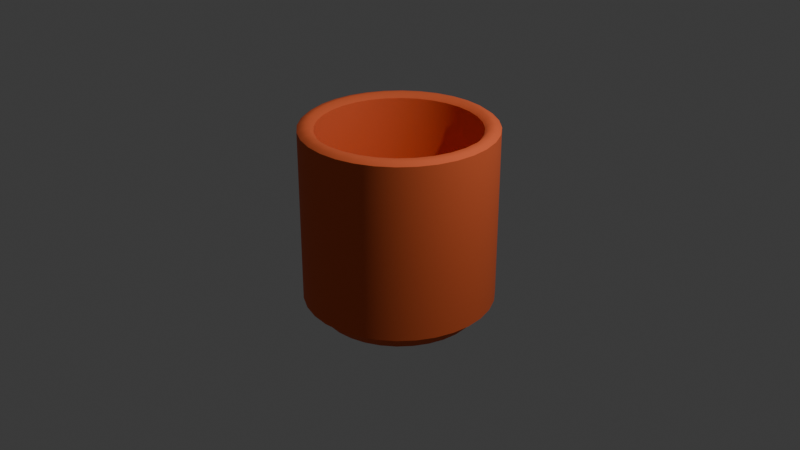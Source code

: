 # Source: testBowl.blend  (saved by Blender 5.1.29; exported with 4.5.12 LTS)
import bpy
from mathutils import Matrix  # noqa: F401  (used for matrix-valued properties, if any)

bpy.ops.wm.read_factory_settings(use_empty=True)
scene = bpy.context.scene
scene.name = 'Scene'

# ---- collections
col_collection = bpy.data.collections.new('Collection'); scene.collection.children.link(col_collection)

# ---- materials (node trees are filled in below, after node groups)
mat_material_001 = bpy.data.materials.new('Material.001')

# ---- material node trees
mat_material_001.use_nodes = True; mat_material_001.node_tree.nodes.clear()
_N = mat_material_001.node_tree.nodes; _L = mat_material_001.node_tree.links
n0 = _N.new('ShaderNodeBsdfPrincipled'); n0.name = 'Principled BSDF'; n0.location = (-200, 100)
n0.inputs[0].default_value = (0.8, 0.132, 0.0383, 1.0)
n0.inputs[2].default_value = 0.8709
n1 = _N.new('ShaderNodeOutputMaterial'); n1.name = 'Material Output'; n1.location = (200, 100)
_L.new(n0.outputs[0], n1.inputs[0])
n1.is_active_output = True

# ---- world
world_world = bpy.data.worlds.new('World'); scene.world = world_world
world_world.use_nodes = True; world_world.node_tree.nodes.clear()
_N = world_world.node_tree.nodes; _L = world_world.node_tree.links
n0 = _N.new('ShaderNodeOutputWorld'); n0.name = 'World Output'; n0.location = (200, 100)
n1 = _N.new('ShaderNodeBackground'); n1.name = 'Background'; n1.location = (-200, 100)
n1.inputs[0].default_value = (0.05088, 0.05088, 0.05088, 1.0)
_L.new(n1.outputs[0], n0.inputs[0])
n0.is_active_output = True
world_world.color = (0.05088, 0.05088, 0.05088)
world_world.sun_shadow_jitter_overblur = 0.0

# ---- cameras
cam_camera = bpy.data.cameras.new('Camera')
cam_camera.clip_end = 100.0
cam_camera.ortho_scale = 7.314

# ---- lights
light_light = bpy.data.lights.new('Light', 'POINT')
light_light.energy = 1000.0
light_light.shadow_soft_size = 0.1

# ---- meshes
me_cylinder = bpy.data.meshes.new('Cylinder')
me_cylinder.from_pydata([(0.0, 1.0, 1.0), (0.1951, 0.9808, 1.0), (0.3827, 0.9239, 1.0), (0.5556, 0.8315, 1.0), (0.7071, 0.7071, 1.0), (0.8315, 0.5556, 1.0), (0.9239, 0.3827, 1.0), (0.9808, 0.1951, 1.0), (1.0, 0.0, 1.0), (0.9808, -0.1951, 1.0), (0.9239, -0.3827, 1.0), (0.8315, -0.5556, 1.0), (0.7071, -0.7071, 1.0), (0.5556, -0.8315, 1.0), (0.3827, -0.9239, 1.0), (0.1951, -0.9808, 1.0), (0.0, -1.0, 1.0), (-0.1951, -0.9808, 1.0), (-0.3827, -0.9239, 1.0), (-0.5556, -0.8315, 1.0), (-0.7071, -0.7071, 1.0), (-0.8315, -0.5556, 1.0), (-0.9239, -0.3827, 1.0), (-0.9808, -0.1951, 1.0), (-1.0, 0.0, 1.0), (-0.9808, 0.1951, 1.0), (-0.9239, 0.3827, 1.0), (-0.8315, 0.5556, 1.0), (-0.7071, 0.7071, 1.0), (-0.5556, 0.8315, 1.0), (-0.3827, 0.9239, 1.0), (-0.1951, 0.9808, 1.0), (8.136e-09, 0.8357, 0.9889), (0.163, 0.8197, 0.9889), (0.3198, 0.7721, 0.9889), (0.4643, 0.6949, 0.9889), (0.5909, 0.5909, 0.9889), (0.6949, 0.4643, 0.9889), (0.7721, 0.3198, 0.9889), (0.8197, 0.163, 0.9889), (0.8357, 7.365e-09, 0.9889), (0.8197, -0.163, 0.9889), (0.7721, -0.3198, 0.9889), (0.6949, -0.4643, 0.9889), (0.5909, -0.5909, 0.9889), (0.4643, -0.6949, 0.9889), (0.3198, -0.7721, 0.9889), (0.163, -0.8197, 0.9889), (8.136e-09, -0.8357, 0.9889), (-0.163, -0.8197, 0.9889), (-0.3198, -0.7721, 0.9889), (-0.4643, -0.6949, 0.9889), (-0.5909, -0.5909, 0.9889), (-0.6949, -0.4643, 0.9889), (-0.7721, -0.3198, 0.9889), (-0.8197, -0.163, 0.9889), (-0.8357, 7.365e-09, 0.9889), (-0.8197, 0.163, 0.9889), (-0.7721, 0.3198, 0.9889), (-0.6949, 0.4643, 0.9889), (-0.5909, 0.5909, 0.9889), (-0.4643, 0.6949, 0.9889), (-0.3198, 0.7721, 0.9889), (-0.163, 0.8197, 0.9889), (4.889e-09, 2.421e-08, -1.0), (2.049e-08, 5.588e-09, -0.751), (8.461e-10, 0.827, -1.0), (0.0, 1.0, -0.8278), (0.1951, 0.9808, -0.8278), (0.1613, 0.8111, -1.0), (0.3827, 0.9239, -0.8278), (0.3165, 0.764, -1.0), (0.5556, 0.8315, -0.8278), (0.4594, 0.6876, -1.0), (0.7071, 0.7071, -0.8278), (0.5848, 0.5848, -1.0), (0.8315, 0.5556, -0.8278), (0.6876, 0.4594, -1.0), (0.9239, 0.3827, -0.8278), (0.764, 0.3165, -1.0), (0.9808, 0.1951, -0.8278), (0.8111, 0.1613, -1.0), (1.0, 0.0, -0.8278), (0.827, 4.19e-09, -1.0), (0.9808, -0.1951, -0.8278), (0.8111, -0.1613, -1.0), (0.9239, -0.3827, -0.8278), (0.764, -0.3165, -1.0), (0.8315, -0.5556, -0.8278), (0.6876, -0.4594, -1.0), (0.7071, -0.7071, -0.8278), (0.5848, -0.5848, -1.0), (0.5556, -0.8315, -0.8278), (0.4594, -0.6876, -1.0), (0.3827, -0.9239, -0.8278), (0.3165, -0.764, -1.0), (0.1951, -0.9808, -0.8278), (0.1613, -0.8111, -1.0), (0.0, -1.0, -0.8278), (8.461e-10, -0.827, -1.0), (-0.1951, -0.9808, -0.8278), (-0.1613, -0.8111, -1.0), (-0.3827, -0.9239, -0.8278), (-0.3165, -0.764, -1.0), (-0.5556, -0.8315, -0.8278), (-0.4594, -0.6876, -1.0), (-0.7071, -0.7071, -0.8278), (-0.5848, -0.5848, -1.0), (-0.8315, -0.5556, -0.8278), (-0.6876, -0.4594, -1.0), (-0.9239, -0.3827, -0.8278), (-0.764, -0.3165, -1.0), (-0.9808, -0.1951, -0.8278), (-0.8111, -0.1613, -1.0), (-1.0, 0.0, -0.8278), (-0.827, 4.19e-09, -1.0), (-0.9808, 0.1951, -0.8278), (-0.8111, 0.1613, -1.0), (-0.9239, 0.3827, -0.8278), (-0.764, 0.3165, -1.0), (-0.8315, 0.5556, -0.8278), (-0.6876, 0.4594, -1.0), (-0.7071, 0.7071, -0.8278), (-0.5848, 0.5848, -1.0), (-0.5556, 0.8315, -0.8278), (-0.4594, 0.6876, -1.0), (-0.3827, 0.9239, -0.8278), (-0.3165, 0.764, -1.0), (-0.1951, 0.9808, -0.8278), (-0.1613, 0.8111, -1.0), (8.136e-09, 0.8357, -0.265), (1.011e-08, 0.7019, -0.3982), (0.1369, 0.6884, -0.3982), (0.163, 0.8197, -0.265), (0.2686, 0.6485, -0.3982), (0.3198, 0.7721, -0.265), (0.39, 0.5836, -0.3982), (0.4643, 0.6949, -0.265), (0.4963, 0.4963, -0.3982), (0.5909, 0.5909, -0.265), (0.5836, 0.39, -0.3982), (0.6949, 0.4643, -0.265), (0.6485, 0.2686, -0.3982), (0.7721, 0.3198, -0.265), (0.6884, 0.1369, -0.3982), (0.8197, 0.163, -0.265), (0.7019, 7.081e-09, -0.3982), (0.8357, 7.365e-09, -0.265), (0.6884, -0.1369, -0.3982), (0.8197, -0.163, -0.265), (0.6485, -0.2686, -0.3982), (0.7721, -0.3198, -0.265), (0.5836, -0.39, -0.3982), (0.6949, -0.4643, -0.265), (0.4963, -0.4963, -0.3982), (0.5909, -0.5909, -0.265), (0.39, -0.5836, -0.3982), (0.4643, -0.6949, -0.265), (0.2686, -0.6485, -0.3982), (0.3198, -0.7721, -0.265), (0.1369, -0.6884, -0.3982), (0.163, -0.8197, -0.265), (1.011e-08, -0.7019, -0.3982), (8.136e-09, -0.8357, -0.265), (-0.1369, -0.6884, -0.3982), (-0.163, -0.8197, -0.265), (-0.2686, -0.6485, -0.3982), (-0.3198, -0.7721, -0.265), (-0.39, -0.5836, -0.3982), (-0.4643, -0.6949, -0.265), (-0.4963, -0.4963, -0.3982), (-0.5909, -0.5909, -0.265), (-0.5836, -0.39, -0.3982), (-0.6949, -0.4643, -0.265), (-0.6485, -0.2686, -0.3982), (-0.7721, -0.3198, -0.265), (-0.6884, -0.1369, -0.3982), (-0.8197, -0.163, -0.265), (-0.7019, 7.081e-09, -0.3982), (-0.8357, 7.365e-09, -0.265), (-0.6884, 0.1369, -0.3982), (-0.8197, 0.163, -0.265), (-0.6485, 0.2686, -0.3982), (-0.7721, 0.3198, -0.265), (-0.5836, 0.39, -0.3982), (-0.6949, 0.4643, -0.265), (-0.4963, 0.4963, -0.3982), (-0.5909, 0.5909, -0.265), (-0.39, 0.5836, -0.3982), (-0.4643, 0.6949, -0.265), (-0.2686, 0.6485, -0.3982), (-0.3198, 0.7721, -0.265), (-0.1369, 0.6884, -0.3982), (-0.163, 0.8197, -0.265), (0.9443, -0.1878, 1.028), (0.8734, -0.1737, 1.041), (0.8227, -0.3408, 1.041), (0.8895, -0.3684, 1.028), (-0.3684, -0.8895, 1.028), (-0.3408, -0.8227, 1.041), (-0.4947, -0.7404, 1.041), (-0.5349, -0.8005, 1.028), (-0.8005, 0.5349, 1.028), (-0.7404, 0.4947, 1.041), (-0.6297, 0.6297, 1.041), (-0.6808, 0.6808, 1.028), (0.8005, 0.5349, 1.028), (0.7404, 0.4947, 1.041), (0.8227, 0.3408, 1.041), (0.8895, 0.3684, 1.028), (0.3684, -0.8895, 1.028), (0.3408, -0.8227, 1.041), (0.1737, -0.8734, 1.041), (0.1878, -0.9443, 1.028), (-0.9443, -0.1878, 1.028), (-0.8734, -0.1737, 1.041), (-0.8905, 4.91e-09, 1.041), (-0.9628, 1.669e-09, 1.028), (0.1878, 0.9443, 1.028), (0.1737, 0.8734, 1.041), (0.3408, 0.8227, 1.041), (0.3684, 0.8895, 1.028), (0.7404, -0.4947, 1.041), (0.8005, -0.5349, 1.028), (-0.6297, -0.6297, 1.041), (-0.6808, -0.6808, 1.028), (-0.4947, 0.7404, 1.041), (-0.5349, 0.8005, 1.028), (0.8734, 0.1737, 1.041), (0.9443, 0.1878, 1.028), (5.424e-09, -0.8905, 1.041), (1.843e-09, -0.9628, 1.028), (-0.8734, 0.1737, 1.041), (-0.9443, 0.1878, 1.028), (0.4947, 0.7404, 1.041), (0.5349, 0.8005, 1.028), (0.6297, -0.6297, 1.041), (0.6808, -0.6808, 1.028), (-0.7404, -0.4947, 1.041), (-0.8005, -0.5349, 1.028), (-0.3408, 0.8227, 1.041), (-0.3684, 0.8895, 1.028), (0.8905, 4.91e-09, 1.041), (0.9628, 1.669e-09, 1.028), (-0.1737, -0.8734, 1.041), (-0.1878, -0.9443, 1.028), (-0.8227, 0.3408, 1.041), (-0.8895, 0.3684, 1.028), (0.6297, 0.6297, 1.041), (0.6808, 0.6808, 1.028), (0.4947, -0.7404, 1.041), (0.5349, -0.8005, 1.028), (-0.8227, -0.3408, 1.041), (-0.8895, -0.3684, 1.028), (-0.1737, 0.8734, 1.041), (-0.1878, 0.9443, 1.028), (1.843e-09, 0.9628, 1.028), (5.424e-09, 0.8905, 1.041), (-9.444e-10, 0.8734, -0.8638), (0.1704, 0.8566, -0.8638), (0.3342, 0.8069, -0.8638), (0.4852, 0.7262, -0.8638), (0.6176, 0.6176, -0.8638), (0.7262, 0.4852, -0.8638), (0.8069, 0.3342, -0.8638), (0.8566, 0.1704, -0.8638), (0.8734, 2.167e-09, -0.8638), (0.8566, -0.1704, -0.8638), (0.8069, -0.3342, -0.8638), (0.7262, -0.4852, -0.8638), (0.6176, -0.6176, -0.8638), (0.4852, -0.7262, -0.8638), (0.3342, -0.8069, -0.8638), (0.1704, -0.8566, -0.8638), (-9.444e-10, -0.8734, -0.8638), (-0.1704, -0.8566, -0.8638), (-0.3342, -0.8069, -0.8638), (-0.4852, -0.7262, -0.8638), (-0.6176, -0.6176, -0.8638), (-0.7262, -0.4852, -0.8638), (-0.8069, -0.3342, -0.8638), (-0.8566, -0.1704, -0.8638), (-0.8734, 2.167e-09, -0.8638), (-0.8566, 0.1704, -0.8638), (-0.8069, 0.3342, -0.8638), (-0.7262, 0.4852, -0.8638), (-0.6176, 0.6176, -0.8638), (-0.4852, 0.7262, -0.8638), (-0.3342, 0.8069, -0.8638), (-0.1704, 0.8566, -0.8638)], [], [(196, 195, 41, 42), (200, 199, 50, 51), (204, 203, 59, 60), (208, 207, 37, 38), (212, 211, 46, 47), (216, 215, 55, 56), (220, 219, 33, 34), (222, 196, 42, 43), (224, 200, 51, 52), (226, 204, 60, 61), (228, 208, 38, 39), (230, 212, 47, 48), (232, 216, 56, 57), (234, 220, 34, 35), (236, 222, 43, 44), (238, 224, 52, 53), (240, 226, 61, 62), (242, 228, 39, 40), (244, 230, 48, 49), (246, 232, 57, 58), (248, 234, 35, 36), (250, 236, 44, 45), (252, 238, 53, 54), (254, 240, 62, 63), (195, 242, 40, 41), (199, 244, 49, 50), (203, 246, 58, 59), (207, 248, 36, 37), (211, 250, 45, 46), (215, 252, 54, 55), (219, 257, 32, 33), (257, 254, 63, 32), (258, 259, 69, 66), (259, 260, 71, 69), (260, 261, 73, 71), (261, 262, 75, 73), (262, 263, 77, 75), (263, 264, 79, 77), (264, 265, 81, 79), (265, 266, 83, 81), (266, 267, 85, 83), (267, 268, 87, 85), (268, 269, 89, 87), (269, 270, 91, 89), (270, 271, 93, 91), (271, 272, 95, 93), (272, 273, 97, 95), (273, 274, 99, 97), (274, 275, 101, 99), (275, 276, 103, 101), (276, 277, 105, 103), (277, 278, 107, 105), (278, 279, 109, 107), (279, 280, 111, 109), (280, 281, 113, 111), (281, 282, 115, 113), (282, 283, 117, 115), (283, 284, 119, 117), (284, 285, 121, 119), (285, 286, 123, 121), (286, 287, 125, 123), (287, 288, 127, 125), (288, 289, 129, 127), (289, 258, 66, 129), (66, 69, 64), (67, 0, 1, 68), (128, 31, 0, 67), (129, 66, 64), (68, 1, 2, 70), (69, 71, 64), (70, 2, 3, 72), (71, 73, 64), (72, 3, 4, 74), (73, 75, 64), (74, 4, 5, 76), (75, 77, 64), (76, 5, 6, 78), (77, 79, 64), (78, 6, 7, 80), (79, 81, 64), (80, 7, 8, 82), (81, 83, 64), (82, 8, 9, 84), (83, 85, 64), (84, 9, 10, 86), (85, 87, 64), (86, 10, 11, 88), (87, 89, 64), (88, 11, 12, 90), (89, 91, 64), (90, 12, 13, 92), (91, 93, 64), (92, 13, 14, 94), (93, 95, 64), (94, 14, 15, 96), (95, 97, 64), (96, 15, 16, 98), (97, 99, 64), (98, 16, 17, 100), (99, 101, 64), (100, 17, 18, 102), (101, 103, 64), (102, 18, 19, 104), (103, 105, 64), (104, 19, 20, 106), (105, 107, 64), (106, 20, 21, 108), (107, 109, 64), (108, 21, 22, 110), (109, 111, 64), (110, 22, 23, 112), (111, 113, 64), (112, 23, 24, 114), (113, 115, 64), (114, 24, 25, 116), (115, 117, 64), (116, 25, 26, 118), (117, 119, 64), (118, 26, 27, 120), (119, 121, 64), (120, 27, 28, 122), (121, 123, 64), (122, 28, 29, 124), (123, 125, 64), (124, 29, 30, 126), (125, 127, 64), (126, 30, 31, 128), (127, 129, 64), (133, 130, 131, 132), (135, 133, 132, 134), (137, 135, 134, 136), (139, 137, 136, 138), (141, 139, 138, 140), (143, 141, 140, 142), (145, 143, 142, 144), (147, 145, 144, 146), (149, 147, 146, 148), (151, 149, 148, 150), (153, 151, 150, 152), (155, 153, 152, 154), (157, 155, 154, 156), (159, 157, 156, 158), (161, 159, 158, 160), (163, 161, 160, 162), (165, 163, 162, 164), (167, 165, 164, 166), (169, 167, 166, 168), (171, 169, 168, 170), (173, 171, 170, 172), (175, 173, 172, 174), (177, 175, 174, 176), (179, 177, 176, 178), (181, 179, 178, 180), (183, 181, 180, 182), (185, 183, 182, 184), (187, 185, 184, 186), (189, 187, 186, 188), (191, 189, 188, 190), (193, 191, 190, 192), (130, 193, 192, 131), (132, 131, 65), (33, 32, 130, 133), (131, 192, 65), (32, 63, 193, 130), (34, 33, 133, 135), (134, 132, 65), (35, 34, 135, 137), (136, 134, 65), (36, 35, 137, 139), (138, 136, 65), (37, 36, 139, 141), (140, 138, 65), (38, 37, 141, 143), (142, 140, 65), (39, 38, 143, 145), (144, 142, 65), (40, 39, 145, 147), (146, 144, 65), (41, 40, 147, 149), (148, 146, 65), (42, 41, 149, 151), (150, 148, 65), (43, 42, 151, 153), (152, 150, 65), (44, 43, 153, 155), (154, 152, 65), (45, 44, 155, 157), (156, 154, 65), (46, 45, 157, 159), (158, 156, 65), (47, 46, 159, 161), (160, 158, 65), (162, 160, 65), (48, 47, 161, 163), (49, 48, 163, 165), (164, 162, 65), (50, 49, 165, 167), (166, 164, 65), (51, 50, 167, 169), (168, 166, 65), (52, 51, 169, 171), (170, 168, 65), (53, 52, 171, 173), (172, 170, 65), (54, 53, 173, 175), (174, 172, 65), (55, 54, 175, 177), (176, 174, 65), (56, 55, 177, 179), (178, 176, 65), (57, 56, 179, 181), (180, 178, 65), (58, 57, 181, 183), (182, 180, 65), (59, 58, 183, 185), (184, 182, 65), (60, 59, 185, 187), (186, 184, 65), (61, 60, 187, 189), (188, 186, 65), (62, 61, 189, 191), (190, 188, 65), (63, 62, 191, 193), (192, 190, 65), (0, 31, 255, 256), (256, 255, 254, 257), (1, 0, 256, 218), (218, 256, 257, 219), (23, 22, 253, 214), (214, 253, 252, 215), (14, 13, 251, 210), (210, 251, 250, 211), (5, 4, 249, 206), (206, 249, 248, 207), (27, 26, 247, 202), (202, 247, 246, 203), (18, 17, 245, 198), (198, 245, 244, 199), (9, 8, 243, 194), (194, 243, 242, 195), (31, 30, 241, 255), (255, 241, 240, 254), (22, 21, 239, 253), (253, 239, 238, 252), (13, 12, 237, 251), (251, 237, 236, 250), (4, 3, 235, 249), (249, 235, 234, 248), (26, 25, 233, 247), (247, 233, 232, 246), (17, 16, 231, 245), (245, 231, 230, 244), (8, 7, 229, 243), (243, 229, 228, 242), (30, 29, 227, 241), (241, 227, 226, 240), (21, 20, 225, 239), (239, 225, 224, 238), (12, 11, 223, 237), (237, 223, 222, 236), (3, 2, 221, 235), (235, 221, 220, 234), (25, 24, 217, 233), (233, 217, 216, 232), (16, 15, 213, 231), (231, 213, 212, 230), (7, 6, 209, 229), (229, 209, 208, 228), (29, 28, 205, 227), (227, 205, 204, 226), (20, 19, 201, 225), (225, 201, 200, 224), (11, 10, 197, 223), (223, 197, 196, 222), (2, 1, 218, 221), (221, 218, 219, 220), (24, 23, 214, 217), (217, 214, 215, 216), (15, 14, 210, 213), (213, 210, 211, 212), (6, 5, 206, 209), (209, 206, 207, 208), (28, 27, 202, 205), (205, 202, 203, 204), (19, 18, 198, 201), (201, 198, 199, 200), (10, 9, 194, 197), (197, 194, 195, 196), (128, 67, 258, 289), (126, 128, 289, 288), (124, 126, 288, 287), (122, 124, 287, 286), (120, 122, 286, 285), (118, 120, 285, 284), (116, 118, 284, 283), (114, 116, 283, 282), (112, 114, 282, 281), (110, 112, 281, 280), (108, 110, 280, 279), (106, 108, 279, 278), (104, 106, 278, 277), (102, 104, 277, 276), (100, 102, 276, 275), (98, 100, 275, 274), (96, 98, 274, 273), (94, 96, 273, 272), (92, 94, 272, 271), (90, 92, 271, 270), (88, 90, 270, 269), (86, 88, 269, 268), (84, 86, 268, 267), (82, 84, 267, 266), (80, 82, 266, 265), (78, 80, 265, 264), (76, 78, 264, 263), (74, 76, 263, 262), (72, 74, 262, 261), (70, 72, 261, 260), (68, 70, 260, 259), (67, 68, 259, 258)])
me_cylinder.polygons.foreach_set('use_smooth', [True] * 320)
_k = set([(0, 1), (0, 31), (1, 2), (2, 3), (3, 4), (4, 5), (5, 6), (6, 7), (7, 8), (8, 9), (9, 10), (10, 11), (11, 12), (12, 13), (13, 14), (14, 15), (15, 16), (16, 17), (17, 18), (18, 19), (19, 20), (20, 21), (21, 22), (22, 23), (23, 24), (24, 25), (25, 26), (26, 27), (27, 28), (28, 29), (29, 30), (30, 31), (32, 33), (32, 63), (33, 34), (34, 35), (35, 36), (36, 37), (37, 38), (38, 39), (39, 40), (40, 41), (41, 42), (42, 43), (43, 44), (44, 45), (45, 46), (46, 47), (47, 48), (48, 49), (49, 50), (50, 51), (51, 52), (52, 53), (53, 54), (54, 55), (55, 56), (56, 57), (57, 58), (58, 59), (59, 60), (60, 61), (61, 62), (62, 63), (67, 68), (67, 128), (68, 70), (70, 72), (72, 74), (74, 76), (76, 78), (78, 80), (80, 82), (82, 84), (84, 86), (86, 88), (88, 90), (90, 92), (92, 94), (94, 96), (96, 98), (98, 100), (100, 102), (102, 104), (104, 106), (106, 108), (108, 110), (110, 112), (112, 114), (114, 116), (116, 118), (118, 120), (120, 122), (122, 124), (124, 126), (126, 128), (130, 133), (130, 193), (133, 135), (135, 137), (137, 139), (139, 141), (141, 143), (143, 145), (145, 147), (147, 149), (149, 151), (151, 153), (153, 155), (155, 157), (157, 159), (159, 161), (161, 163), (163, 165), (165, 167), (167, 169), (169, 171), (171, 173), (173, 175), (175, 177), (177, 179), (179, 181), (181, 183), (183, 185), (185, 187), (187, 189), (189, 191), (191, 193), (258, 259), (258, 289), (259, 260), (260, 261), (261, 262), (262, 263), (263, 264), (264, 265), (265, 266), (266, 267), (267, 268), (268, 269), (269, 270), (270, 271), (271, 272), (272, 273), (273, 274), (274, 275), (275, 276), (276, 277), (277, 278), (278, 279), (279, 280), (280, 281), (281, 282), (282, 283), (283, 284), (284, 285), (285, 286), (286, 287), (287, 288), (288, 289)])
me_cylinder.attributes.new('sharp_edge', 'BOOLEAN', 'EDGE').data.foreach_set('value', [ (min(e.vertices), max(e.vertices)) in _k for e in me_cylinder.edges])
_uv = me_cylinder.uv_layers.new(name='UVMap')
_uv.uv.foreach_set('vector', [0.6875, 1.0, 0.7188, 1.0, 0.7188, 1.0, 0.6875, 1.0, 0.4062, 1.0, 0.4375, 1.0, 0.4375, 1.0, 0.4062, 1.0, 0.125, 1.0, 0.1562, 1.0, 0.1562, 1.0, 0.125, 1.0, 0.8125, 1.0, 0.8438, 1.0, 0.8438, 1.0, 0.8125, 1.0, 0.5312, 1.0, 0.5625, 1.0, 0.5625, 1.0, 0.5312, 1.0, 0.25, 1.0, 0.2812, 1.0, 0.2812, 1.0, 0.25, 1.0, 0.9375, 1.0, 0.9687, 1.0, 0.9688, 1.0, 0.9375, 1.0, 0.6562, 1.0, 0.6875, 1.0, 0.6875, 1.0, 0.6562, 1.0, 0.375, 1.0, 0.4062, 1.0, 0.4062, 1.0, 0.375, 1.0, 0.09375, 1.0, 0.125, 1.0, 0.125, 1.0, 0.09375, 1.0, 0.7812, 1.0, 0.8125, 1.0, 0.8125, 1.0, 0.7812, 1.0, 0.5, 1.0, 0.5312, 1.0, 0.5312, 1.0, 0.5, 1.0, 0.2188, 1.0, 0.25, 1.0, 0.25, 1.0, 0.2188, 1.0, 0.9062, 1.0, 0.9375, 1.0, 0.9375, 1.0, 0.9062, 1.0, 0.625, 1.0, 0.6562, 1.0, 0.6562, 1.0, 0.625, 1.0, 0.3438, 1.0, 0.375, 1.0, 0.375, 1.0, 0.3438, 1.0, 0.0625, 1.0, 0.09375, 1.0, 0.09375, 1.0, 0.0625, 1.0, 0.75, 1.0, 0.7812, 1.0, 0.7812, 1.0, 0.75, 1.0, 0.4687, 1.0, 0.5, 1.0, 0.5, 1.0, 0.4688, 1.0, 0.1875, 1.0, 0.2188, 1.0, 0.2188, 1.0, 0.1875, 1.0, 0.875, 1.0, 0.9062, 1.0, 0.9062, 1.0, 0.875, 1.0, 0.5938, 1.0, 0.625, 1.0, 0.625, 1.0, 0.5937, 1.0, 0.3125, 1.0, 0.3438, 1.0, 0.3438, 1.0, 0.3125, 1.0, 0.03125, 1.0, 0.0625, 1.0, 0.0625, 1.0, 0.03125, 1.0, 0.7188, 1.0, 0.75, 1.0, 0.75, 1.0, 0.7188, 1.0, 0.4375, 1.0, 0.4687, 1.0, 0.4688, 1.0, 0.4375, 1.0, 0.1562, 1.0, 0.1875, 1.0, 0.1875, 1.0, 0.1562, 1.0, 0.8438, 1.0, 0.875, 1.0, 0.875, 1.0, 0.8438, 1.0, 0.5625, 1.0, 0.5938, 1.0, 0.5937, 1.0, 0.5625, 1.0, 0.2812, 1.0, 0.3125, 1.0, 0.3125, 1.0, 0.2812, 1.0, 0.9687, 1.0, 1.0, 1.0, 1.0, 1.0, 0.9688, 1.0, 0.0, 1.0, 0.03125, 1.0, 0.03125, 1.0, 0.0, 1.0, 1.0, 0.5215, 0.9701, 0.5215, 0.9715, 0.5, 1.0, 0.5, 0.9701, 0.5215, 0.9389, 0.5215, 0.9402, 0.5, 0.9715, 0.5, 0.9389, 0.5215, 0.9076, 0.5215, 0.909, 0.5, 0.9402, 0.5, 0.9076, 0.5215, 0.8764, 0.5215, 0.8777, 0.5, 0.909, 0.5, 0.8764, 0.5215, 0.8451, 0.5215, 0.8465, 0.5, 0.8777, 0.5, 0.8451, 0.5215, 0.8139, 0.5215, 0.8152, 0.5, 0.8465, 0.5, 0.8139, 0.5215, 0.7826, 0.5215, 0.784, 0.5, 0.8152, 0.5, 0.7826, 0.5215, 0.7514, 0.5215, 0.7527, 0.5, 0.784, 0.5, 0.7514, 0.5215, 0.7201, 0.5215, 0.7215, 0.5, 0.7527, 0.5, 0.7201, 0.5215, 0.6889, 0.5215, 0.6902, 0.5, 0.7215, 0.5, 0.6889, 0.5215, 0.6576, 0.5215, 0.659, 0.5, 0.6902, 0.5, 0.6576, 0.5215, 0.6264, 0.5215, 0.6277, 0.5, 0.659, 0.5, 0.6264, 0.5215, 0.5951, 0.5215, 0.5965, 0.5, 0.6277, 0.5, 0.5951, 0.5215, 0.5639, 0.5215, 0.5652, 0.5, 0.5965, 0.5, 0.5639, 0.5215, 0.5326, 0.5215, 0.534, 0.5, 0.5652, 0.5, 0.5326, 0.5215, 0.5014, 0.5215, 0.5027, 0.5, 0.534, 0.5, 0.5014, 0.5215, 0.4701, 0.5215, 0.4715, 0.5, 0.5027, 0.5, 0.4701, 0.5215, 0.4389, 0.5215, 0.4402, 0.5, 0.4715, 0.5, 0.4389, 0.5215, 0.4076, 0.5215, 0.409, 0.5, 0.4402, 0.5, 0.4076, 0.5215, 0.3764, 0.5215, 0.3777, 0.5, 0.409, 0.5, 0.3764, 0.5215, 0.3451, 0.5215, 0.3465, 0.5, 0.3777, 0.5, 0.3451, 0.5215, 0.3139, 0.5215, 0.3152, 0.5, 0.3465, 0.5, 0.3139, 0.5215, 0.2826, 0.5215, 0.284, 0.5, 0.3152, 0.5, 0.2826, 0.5215, 0.2514, 0.5215, 0.2527, 0.5, 0.284, 0.5, 0.2514, 0.5215, 0.2201, 0.5215, 0.2215, 0.5, 0.2527, 0.5, 0.2201, 0.5215, 0.1889, 0.5215, 0.1902, 0.5, 0.2215, 0.5, 0.1889, 0.5215, 0.1576, 0.5215, 0.159, 0.5, 0.1902, 0.5, 0.1576, 0.5215, 0.1264, 0.5215, 0.1277, 0.5, 0.159, 0.5, 0.1264, 0.5215, 0.0951, 0.5215, 0.09645, 0.5, 0.1277, 0.5, 0.0951, 0.5215, 0.06385, 0.5215, 0.0652, 0.5, 0.09645, 0.5, 0.06385, 0.5215, 0.0326, 0.5215, 0.03395, 0.5, 0.0652, 0.5, 0.0326, 0.5215, 0.002704, 0.5215, 0.005407, 0.5, 0.03395, 0.5, 1.0, 0.5, 0.9715, 0.5, 1.0, 0.5, 1.0, 0.5431, 1.0, 1.0, 0.9688, 1.0, 0.9688, 0.5431, 0.03125, 0.5431, 0.03125, 1.0, 0.0, 1.0, 0.0, 0.5431, 0.03395, 0.5, 0.005407, 0.5, 0.03125, 0.5, 0.9688, 0.5431, 0.9688, 1.0, 0.9375, 1.0, 0.9375, 0.5431, 0.9715, 0.5, 0.9402, 0.5, 0.9688, 0.5, 0.9375, 0.5431, 0.9375, 1.0, 0.9062, 1.0, 0.9062, 0.5431, 0.9402, 0.5, 0.909, 0.5, 0.9375, 0.5, 0.9062, 0.5431, 0.9062, 1.0, 0.875, 1.0, 0.875, 0.5431, 0.909, 0.5, 0.8777, 0.5, 0.9062, 0.5, 0.875, 0.5431, 0.875, 1.0, 0.8438, 1.0, 0.8438, 0.5431, 0.8777, 0.5, 0.8465, 0.5, 0.875, 0.5, 0.8438, 0.5431, 0.8438, 1.0, 0.8125, 1.0, 0.8125, 0.5431, 0.8465, 0.5, 0.8152, 0.5, 0.8438, 0.5, 0.8125, 0.5431, 0.8125, 1.0, 0.7812, 1.0, 0.7812, 0.5431, 0.8152, 0.5, 0.784, 0.5, 0.8125, 0.5, 0.7812, 0.5431, 0.7812, 1.0, 0.75, 1.0, 0.75, 0.5431, 0.784, 0.5, 0.7527, 0.5, 0.7812, 0.5, 0.75, 0.5431, 0.75, 1.0, 0.7188, 1.0, 0.7188, 0.5431, 0.7527, 0.5, 0.7215, 0.5, 0.75, 0.5, 0.7188, 0.5431, 0.7188, 1.0, 0.6875, 1.0, 0.6875, 0.5431, 0.7215, 0.5, 0.6902, 0.5, 0.7188, 0.5, 0.6875, 0.5431, 0.6875, 1.0, 0.6562, 1.0, 0.6562, 0.5431, 0.6902, 0.5, 0.659, 0.5, 0.6875, 0.5, 0.6562, 0.5431, 0.6562, 1.0, 0.625, 1.0, 0.625, 0.5431, 0.659, 0.5, 0.6277, 0.5, 0.6562, 0.5, 0.625, 0.5431, 0.625, 1.0, 0.5938, 1.0, 0.5938, 0.5431, 0.6277, 0.5, 0.5965, 0.5, 0.625, 0.5, 0.5938, 0.5431, 0.5938, 1.0, 0.5625, 1.0, 0.5625, 0.5431, 0.5965, 0.5, 0.5652, 0.5, 0.5938, 0.5, 0.5625, 0.5431, 0.5625, 1.0, 0.5312, 1.0, 0.5312, 0.5431, 0.5652, 0.5, 0.534, 0.5, 0.5625, 0.5, 0.5312, 0.5431, 0.5312, 1.0, 0.5, 1.0, 0.5, 0.5431, 0.534, 0.5, 0.5027, 0.5, 0.5312, 0.5, 0.5, 0.5431, 0.5, 1.0, 0.4688, 1.0, 0.4688, 0.5431, 0.5027, 0.5, 0.4715, 0.5, 0.5, 0.5, 0.4688, 0.5431, 0.4688, 1.0, 0.4375, 1.0, 0.4375, 0.5431, 0.4715, 0.5, 0.4402, 0.5, 0.4688, 0.5, 0.4375, 0.5431, 0.4375, 1.0, 0.4062, 1.0, 0.4062, 0.5431, 0.4402, 0.5, 0.409, 0.5, 0.4375, 0.5, 0.4062, 0.5431, 0.4062, 1.0, 0.375, 1.0, 0.375, 0.5431, 0.409, 0.5, 0.3777, 0.5, 0.4062, 0.5, 0.375, 0.5431, 0.375, 1.0, 0.3438, 1.0, 0.3438, 0.5431, 0.3777, 0.5, 0.3465, 0.5, 0.375, 0.5, 0.3438, 0.5431, 0.3438, 1.0, 0.3125, 1.0, 0.3125, 0.5431, 0.3465, 0.5, 0.3152, 0.5, 0.3438, 0.5, 0.3125, 0.5431, 0.3125, 1.0, 0.2812, 1.0, 0.2812, 0.5431, 0.3152, 0.5, 0.284, 0.5, 0.3125, 0.5, 0.2812, 0.5431, 0.2812, 1.0, 0.25, 1.0, 0.25, 0.5431, 0.284, 0.5, 0.2527, 0.5, 0.2812, 0.5, 0.25, 0.5431, 0.25, 1.0, 0.2188, 1.0, 0.2188, 0.5431, 0.2527, 0.5, 0.2215, 0.5, 0.25, 0.5, 0.2188, 0.5431, 0.2188, 1.0, 0.1875, 1.0, 0.1875, 0.5431, 0.2215, 0.5, 0.1902, 0.5, 0.2188, 0.5, 0.1875, 0.5431, 0.1875, 1.0, 0.1562, 1.0, 0.1562, 0.5431, 0.1902, 0.5, 0.159, 0.5, 0.1875, 0.5, 0.1562, 0.5431, 0.1562, 1.0, 0.125, 1.0, 0.125, 0.5431, 0.159, 0.5, 0.1277, 0.5, 0.1562, 0.5, 0.125, 0.5431, 0.125, 1.0, 0.09375, 1.0, 0.09375, 0.5431, 0.1277, 0.5, 0.09645, 0.5, 0.125, 0.5, 0.09375, 0.5431, 0.09375, 1.0, 0.0625, 1.0, 0.0625, 0.5431, 0.09645, 0.5, 0.0652, 0.5, 0.09375, 0.5, 0.0625, 0.5431, 0.0625, 1.0, 0.03125, 1.0, 0.03125, 0.5431, 0.0652, 0.5, 0.03395, 0.5, 0.0625, 0.5, 0.9688, 1.0, 1.0, 1.0, 0.995, 1.0, 0.9662, 1.0, 0.9375, 1.0, 0.9688, 1.0, 0.9662, 1.0, 0.935, 1.0, 0.9062, 1.0, 0.9375, 1.0, 0.935, 1.0, 0.9037, 1.0, 0.875, 1.0, 0.9062, 1.0, 0.9037, 1.0, 0.8725, 1.0, 0.8438, 1.0, 0.875, 1.0, 0.8725, 1.0, 0.8412, 1.0, 0.8125, 1.0, 0.8438, 1.0, 0.8412, 1.0, 0.81, 1.0, 0.7812, 1.0, 0.8125, 1.0, 0.81, 1.0, 0.7787, 1.0, 0.75, 1.0, 0.7812, 1.0, 0.7787, 1.0, 0.7475, 1.0, 0.7188, 1.0, 0.75, 1.0, 0.7475, 1.0, 0.7162, 1.0, 0.6875, 1.0, 0.7188, 1.0, 0.7162, 1.0, 0.685, 1.0, 0.6562, 1.0, 0.6875, 1.0, 0.685, 1.0, 0.6537, 1.0, 0.625, 1.0, 0.6562, 1.0, 0.6537, 1.0, 0.6225, 1.0, 0.5938, 1.0, 0.625, 1.0, 0.6225, 1.0, 0.5912, 1.0, 0.5625, 1.0, 0.5938, 1.0, 0.5912, 1.0, 0.56, 1.0, 0.5312, 1.0, 0.5625, 1.0, 0.56, 1.0, 0.5287, 1.0, 0.5, 1.0, 0.5312, 1.0, 0.5287, 1.0, 0.4975, 1.0, 0.4688, 1.0, 0.5, 1.0, 0.4975, 1.0, 0.4662, 1.0, 0.4375, 1.0, 0.4688, 1.0, 0.4662, 1.0, 0.435, 1.0, 0.4062, 1.0, 0.4375, 1.0, 0.435, 1.0, 0.4037, 1.0, 0.375, 1.0, 0.4062, 1.0, 0.4037, 1.0, 0.3725, 1.0, 0.3438, 1.0, 0.375, 1.0, 0.3725, 1.0, 0.3412, 1.0, 0.3125, 1.0, 0.3438, 1.0, 0.3412, 1.0, 0.31, 1.0, 0.2812, 1.0, 0.3125, 1.0, 0.31, 1.0, 0.2787, 1.0, 0.25, 1.0, 0.2812, 1.0, 0.2787, 1.0, 0.2475, 1.0, 0.2188, 1.0, 0.25, 1.0, 0.2475, 1.0, 0.2162, 1.0, 0.1875, 1.0, 0.2188, 1.0, 0.2162, 1.0, 0.185, 1.0, 0.1562, 1.0, 0.1875, 1.0, 0.185, 1.0, 0.1537, 1.0, 0.125, 1.0, 0.1562, 1.0, 0.1537, 1.0, 0.1225, 1.0, 0.09375, 1.0, 0.125, 1.0, 0.1225, 1.0, 0.09125, 1.0, 0.0625, 1.0, 0.09375, 1.0, 0.09125, 1.0, 0.06, 1.0, 0.03125, 1.0, 0.0625, 1.0, 0.06, 1.0, 0.02875, 1.0, 0.0, 1.0, 0.03125, 1.0, 0.02875, 1.0, 0.0, 1.0, 0.9662, 1.0, 0.995, 1.0, 0.9688, 1.0, 0.9688, 1.0, 1.0, 1.0, 1.0, 1.0, 0.9688, 1.0, 0.0, 1.0, 0.02875, 1.0, 0.0, 1.0, 0.0, 1.0, 0.03125, 1.0, 0.03125, 1.0, 0.0, 1.0, 0.9375, 1.0, 0.9688, 1.0, 0.9688, 1.0, 0.9375, 1.0, 0.935, 1.0, 0.9662, 1.0, 0.9375, 1.0, 0.9062, 1.0, 0.9375, 1.0, 0.9375, 1.0, 0.9062, 1.0, 0.9037, 1.0, 0.935, 1.0, 0.9062, 1.0, 0.875, 1.0, 0.9062, 1.0, 0.9062, 1.0, 0.875, 1.0, 0.8725, 1.0, 0.9037, 1.0, 0.875, 1.0, 0.8438, 1.0, 0.875, 1.0, 0.875, 1.0, 0.8438, 1.0, 0.8412, 1.0, 0.8725, 1.0, 0.8438, 1.0, 0.8125, 1.0, 0.8438, 1.0, 0.8438, 1.0, 0.8125, 1.0, 0.81, 1.0, 0.8412, 1.0, 0.8125, 1.0, 0.7812, 1.0, 0.8125, 1.0, 0.8125, 1.0, 0.7812, 1.0, 0.7787, 1.0, 0.81, 1.0, 0.7812, 1.0, 0.75, 1.0, 0.7812, 1.0, 0.7812, 1.0, 0.75, 1.0, 0.7475, 1.0, 0.7787, 1.0, 0.75, 1.0, 0.7188, 1.0, 0.75, 1.0, 0.75, 1.0, 0.7188, 1.0, 0.7162, 1.0, 0.7475, 1.0, 0.7188, 1.0, 0.6875, 1.0, 0.7188, 1.0, 0.7188, 1.0, 0.6875, 1.0, 0.685, 1.0, 0.7162, 1.0, 0.6875, 1.0, 0.6562, 1.0, 0.6875, 1.0, 0.6875, 1.0, 0.6562, 1.0, 0.6537, 1.0, 0.685, 1.0, 0.6562, 1.0, 0.625, 1.0, 0.6562, 1.0, 0.6562, 1.0, 0.625, 1.0, 0.6225, 1.0, 0.6537, 1.0, 0.625, 1.0, 0.5937, 1.0, 0.625, 1.0, 0.625, 1.0, 0.5938, 1.0, 0.5912, 1.0, 0.6225, 1.0, 0.5938, 1.0, 0.5625, 1.0, 0.5937, 1.0, 0.5938, 1.0, 0.5625, 1.0, 0.56, 1.0, 0.5912, 1.0, 0.5625, 1.0, 0.5312, 1.0, 0.5625, 1.0, 0.5625, 1.0, 0.5312, 1.0, 0.5287, 1.0, 0.56, 1.0, 0.5312, 1.0, 0.4975, 1.0, 0.5287, 1.0, 0.5, 1.0, 0.5, 1.0, 0.5312, 1.0, 0.5312, 1.0, 0.5, 1.0, 0.4688, 1.0, 0.5, 1.0, 0.5, 1.0, 0.4688, 1.0, 0.4662, 1.0, 0.4975, 1.0, 0.4688, 1.0, 0.4375, 1.0, 0.4688, 1.0, 0.4688, 1.0, 0.4375, 1.0, 0.435, 1.0, 0.4662, 1.0, 0.4375, 1.0, 0.4062, 1.0, 0.4375, 1.0, 0.4375, 1.0, 0.4062, 1.0, 0.4037, 1.0, 0.435, 1.0, 0.4062, 1.0, 0.375, 1.0, 0.4062, 1.0, 0.4062, 1.0, 0.375, 1.0, 0.3725, 1.0, 0.4037, 1.0, 0.375, 1.0, 0.3438, 1.0, 0.375, 1.0, 0.375, 1.0, 0.3438, 1.0, 0.3412, 1.0, 0.3725, 1.0, 0.3438, 1.0, 0.3125, 1.0, 0.3438, 1.0, 0.3438, 1.0, 0.3125, 1.0, 0.31, 1.0, 0.3412, 1.0, 0.3125, 1.0, 0.2812, 1.0, 0.3125, 1.0, 0.3125, 1.0, 0.2812, 1.0, 0.2787, 1.0, 0.31, 1.0, 0.2812, 1.0, 0.25, 1.0, 0.2812, 1.0, 0.2812, 1.0, 0.25, 1.0, 0.2475, 1.0, 0.2787, 1.0, 0.25, 1.0, 0.2188, 1.0, 0.25, 1.0, 0.25, 1.0, 0.2188, 1.0, 0.2162, 1.0, 0.2475, 1.0, 0.2188, 1.0, 0.1875, 1.0, 0.2188, 1.0, 0.2188, 1.0, 0.1875, 1.0, 0.185, 1.0, 0.2162, 1.0, 0.1875, 1.0, 0.1562, 1.0, 0.1875, 1.0, 0.1875, 1.0, 0.1562, 1.0, 0.1537, 1.0, 0.185, 1.0, 0.1562, 1.0, 0.125, 1.0, 0.1562, 1.0, 0.1562, 1.0, 0.125, 1.0, 0.1225, 1.0, 0.1537, 1.0, 0.125, 1.0, 0.09375, 1.0, 0.125, 1.0, 0.125, 1.0, 0.09375, 1.0, 0.09125, 1.0, 0.1225, 1.0, 0.09375, 1.0, 0.0625, 1.0, 0.09375, 1.0, 0.09375, 1.0, 0.0625, 1.0, 0.06, 1.0, 0.09125, 1.0, 0.0625, 1.0, 0.03125, 1.0, 0.0625, 1.0, 0.0625, 1.0, 0.03125, 1.0, 0.02875, 1.0, 0.06, 1.0, 0.03125, 1.0, 0.0, 1.0, 0.03125, 1.0, 0.03125, 1.0, 0.0, 1.0, 0.0, 1.0, 0.03125, 1.0, 0.03125, 1.0, 0.0, 1.0, 0.9688, 1.0, 1.0, 1.0, 1.0, 1.0, 0.9688, 1.0, 0.9688, 1.0, 1.0, 1.0, 1.0, 1.0, 0.9687, 1.0, 0.2812, 1.0, 0.3125, 1.0, 0.3125, 1.0, 0.2812, 1.0, 0.2812, 1.0, 0.3125, 1.0, 0.3125, 1.0, 0.2812, 1.0, 0.5625, 1.0, 0.5938, 1.0, 0.5937, 1.0, 0.5625, 1.0, 0.5625, 1.0, 0.5937, 1.0, 0.5938, 1.0, 0.5625, 1.0, 0.8438, 1.0, 0.875, 1.0, 0.875, 1.0, 0.8438, 1.0, 0.8438, 1.0, 0.875, 1.0, 0.875, 1.0, 0.8438, 1.0, 0.1562, 1.0, 0.1875, 1.0, 0.1875, 1.0, 0.1562, 1.0, 0.1562, 1.0, 0.1875, 1.0, 0.1875, 1.0, 0.1562, 1.0, 0.4375, 1.0, 0.4688, 1.0, 0.4688, 1.0, 0.4375, 1.0, 0.4375, 1.0, 0.4688, 1.0, 0.4687, 1.0, 0.4375, 1.0, 0.7188, 1.0, 0.75, 1.0, 0.75, 1.0, 0.7188, 1.0, 0.7188, 1.0, 0.75, 1.0, 0.75, 1.0, 0.7188, 1.0, 0.03125, 1.0, 0.0625, 1.0, 0.0625, 1.0, 0.03125, 1.0, 0.03125, 1.0, 0.0625, 1.0, 0.0625, 1.0, 0.03125, 1.0, 0.3125, 1.0, 0.3438, 1.0, 0.3438, 1.0, 0.3125, 1.0, 0.3125, 1.0, 0.3438, 1.0, 0.3438, 1.0, 0.3125, 1.0, 0.5938, 1.0, 0.625, 1.0, 0.625, 1.0, 0.5937, 1.0, 0.5937, 1.0, 0.625, 1.0, 0.625, 1.0, 0.5938, 1.0, 0.875, 1.0, 0.9062, 1.0, 0.9062, 1.0, 0.875, 1.0, 0.875, 1.0, 0.9062, 1.0, 0.9062, 1.0, 0.875, 1.0, 0.1875, 1.0, 0.2188, 1.0, 0.2188, 1.0, 0.1875, 1.0, 0.1875, 1.0, 0.2188, 1.0, 0.2188, 1.0, 0.1875, 1.0, 0.4688, 1.0, 0.5, 1.0, 0.5, 1.0, 0.4688, 1.0, 0.4688, 1.0, 0.5, 1.0, 0.5, 1.0, 0.4687, 1.0, 0.75, 1.0, 0.7812, 1.0, 0.7812, 1.0, 0.75, 1.0, 0.75, 1.0, 0.7812, 1.0, 0.7812, 1.0, 0.75, 1.0, 0.0625, 1.0, 0.09375, 1.0, 0.09375, 1.0, 0.0625, 1.0, 0.0625, 1.0, 0.09375, 1.0, 0.09375, 1.0, 0.0625, 1.0, 0.3438, 1.0, 0.375, 1.0, 0.375, 1.0, 0.3438, 1.0, 0.3438, 1.0, 0.375, 1.0, 0.375, 1.0, 0.3438, 1.0, 0.625, 1.0, 0.6562, 1.0, 0.6562, 1.0, 0.625, 1.0, 0.625, 1.0, 0.6562, 1.0, 0.6562, 1.0, 0.625, 1.0, 0.9062, 1.0, 0.9375, 1.0, 0.9375, 1.0, 0.9062, 1.0, 0.9062, 1.0, 0.9375, 1.0, 0.9375, 1.0, 0.9062, 1.0, 0.2188, 1.0, 0.25, 1.0, 0.25, 1.0, 0.2188, 1.0, 0.2188, 1.0, 0.25, 1.0, 0.25, 1.0, 0.2188, 1.0, 0.5, 1.0, 0.5312, 1.0, 0.5312, 1.0, 0.5, 1.0, 0.5, 1.0, 0.5312, 1.0, 0.5312, 1.0, 0.5, 1.0, 0.7812, 1.0, 0.8125, 1.0, 0.8125, 1.0, 0.7812, 1.0, 0.7812, 1.0, 0.8125, 1.0, 0.8125, 1.0, 0.7812, 1.0, 0.09375, 1.0, 0.125, 1.0, 0.125, 1.0, 0.09375, 1.0, 0.09375, 1.0, 0.125, 1.0, 0.125, 1.0, 0.09375, 1.0, 0.375, 1.0, 0.4062, 1.0, 0.4062, 1.0, 0.375, 1.0, 0.375, 1.0, 0.4062, 1.0, 0.4062, 1.0, 0.375, 1.0, 0.6562, 1.0, 0.6875, 1.0, 0.6875, 1.0, 0.6562, 1.0, 0.6562, 1.0, 0.6875, 1.0, 0.6875, 1.0, 0.6562, 1.0, 0.9375, 1.0, 0.9688, 1.0, 0.9688, 1.0, 0.9375, 1.0, 0.9375, 1.0, 0.9688, 1.0, 0.9687, 1.0, 0.9375, 1.0, 0.25, 1.0, 0.2812, 1.0, 0.2812, 1.0, 0.25, 1.0, 0.25, 1.0, 0.2812, 1.0, 0.2812, 1.0, 0.25, 1.0, 0.5312, 1.0, 0.5625, 1.0, 0.5625, 1.0, 0.5312, 1.0, 0.5312, 1.0, 0.5625, 1.0, 0.5625, 1.0, 0.5312, 1.0, 0.8125, 1.0, 0.8438, 1.0, 0.8438, 1.0, 0.8125, 1.0, 0.8125, 1.0, 0.8438, 1.0, 0.8438, 1.0, 0.8125, 1.0, 0.125, 1.0, 0.1562, 1.0, 0.1562, 1.0, 0.125, 1.0, 0.125, 1.0, 0.1562, 1.0, 0.1562, 1.0, 0.125, 1.0, 0.4062, 1.0, 0.4375, 1.0, 0.4375, 1.0, 0.4062, 1.0, 0.4062, 1.0, 0.4375, 1.0, 0.4375, 1.0, 0.4062, 1.0, 0.6875, 1.0, 0.7188, 1.0, 0.7188, 1.0, 0.6875, 1.0, 0.6875, 1.0, 0.7188, 1.0, 0.7188, 1.0, 0.6875, 1.0, 0.03125, 0.5431, 0.0, 0.5431, 0.002704, 0.5215, 0.0326, 0.5215, 0.0625, 0.5431, 0.03125, 0.5431, 0.0326, 0.5215, 0.06385, 0.5215, 0.09375, 0.5431, 0.0625, 0.5431, 0.06385, 0.5215, 0.0951, 0.5215, 0.125, 0.5431, 0.09375, 0.5431, 0.0951, 0.5215, 0.1264, 0.5215, 0.1562, 0.5431, 0.125, 0.5431, 0.1264, 0.5215, 0.1576, 0.5215, 0.1875, 0.5431, 0.1562, 0.5431, 0.1576, 0.5215, 0.1889, 0.5215, 0.2188, 0.5431, 0.1875, 0.5431, 0.1889, 0.5215, 0.2201, 0.5215, 0.25, 0.5431, 0.2188, 0.5431, 0.2201, 0.5215, 0.2514, 0.5215, 0.2812, 0.5431, 0.25, 0.5431, 0.2514, 0.5215, 0.2826, 0.5215, 0.3125, 0.5431, 0.2812, 0.5431, 0.2826, 0.5215, 0.3139, 0.5215, 0.3438, 0.5431, 0.3125, 0.5431, 0.3139, 0.5215, 0.3451, 0.5215, 0.375, 0.5431, 0.3438, 0.5431, 0.3451, 0.5215, 0.3764, 0.5215, 0.4062, 0.5431, 0.375, 0.5431, 0.3764, 0.5215, 0.4076, 0.5215, 0.4375, 0.5431, 0.4062, 0.5431, 0.4076, 0.5215, 0.4389, 0.5215, 0.4688, 0.5431, 0.4375, 0.5431, 0.4389, 0.5215, 0.4701, 0.5215, 0.5, 0.5431, 0.4688, 0.5431, 0.4701, 0.5215, 0.5014, 0.5215, 0.5312, 0.5431, 0.5, 0.5431, 0.5014, 0.5215, 0.5326, 0.5215, 0.5625, 0.5431, 0.5312, 0.5431, 0.5326, 0.5215, 0.5639, 0.5215, 0.5938, 0.5431, 0.5625, 0.5431, 0.5639, 0.5215, 0.5951, 0.5215, 0.625, 0.5431, 0.5938, 0.5431, 0.5951, 0.5215, 0.6264, 0.5215, 0.6562, 0.5431, 0.625, 0.5431, 0.6264, 0.5215, 0.6576, 0.5215, 0.6875, 0.5431, 0.6562, 0.5431, 0.6576, 0.5215, 0.6889, 0.5215, 0.7188, 0.5431, 0.6875, 0.5431, 0.6889, 0.5215, 0.7201, 0.5215, 0.75, 0.5431, 0.7188, 0.5431, 0.7201, 0.5215, 0.7514, 0.5215, 0.7812, 0.5431, 0.75, 0.5431, 0.7514, 0.5215, 0.7826, 0.5215, 0.8125, 0.5431, 0.7812, 0.5431, 0.7826, 0.5215, 0.8139, 0.5215, 0.8438, 0.5431, 0.8125, 0.5431, 0.8139, 0.5215, 0.8451, 0.5215, 0.875, 0.5431, 0.8438, 0.5431, 0.8451, 0.5215, 0.8764, 0.5215, 0.9062, 0.5431, 0.875, 0.5431, 0.8764, 0.5215, 0.9076, 0.5215, 0.9375, 0.5431, 0.9062, 0.5431, 0.9076, 0.5215, 0.9389, 0.5215, 0.9688, 0.5431, 0.9375, 0.5431, 0.9389, 0.5215, 0.9701, 0.5215, 1.0, 0.5431, 0.9688, 0.5431, 0.9701, 0.5215, 1.0, 0.5215])
me_cylinder.materials.append(mat_material_001)
me_cylinder.update()

# ---- objects
ob_light = bpy.data.objects.new('Light', light_light)
ob_camera = bpy.data.objects.new('Camera', cam_camera)
ob_cylinder = bpy.data.objects.new('Cylinder', me_cylinder)

# ---- transforms, parenting, visibility, modifiers, constraints
ob_light.location = (4.076, 1.005, 5.904)
ob_light.rotation_euler = (0.6503, 0.05522, 1.866)
ob_light.lock_rotations_4d = False
ob_light.empty_display_type = 'ARROWS'
ob_light.color = (0.0, 0.0, 0.0, 0.0)
ob_light.lineart.crease_threshold = 0.0
ob_camera.location = (7.359, -6.926, 4.958)
ob_camera.rotation_euler = (1.109, 0.0, 0.8149)
ob_camera.lock_rotations_4d = False
ob_camera.empty_display_type = 'ARROWS'
ob_camera.color = (0.0, 0.0, 0.0, 0.0)
ob_camera.display_type = 'WIRE'
ob_camera.lineart.crease_threshold = 0.0
ob_cylinder.location = (0.0, 0.0, 0.0)

# ---- collection membership
col_collection.objects.link(ob_light)
col_collection.objects.link(ob_camera)
col_collection.objects.link(ob_cylinder)

# ---- scene / render settings (as saved in the file)
scene.camera = ob_camera
scene.frame_start = 1; scene.frame_end = 250; scene.frame_set(1)
scene.render.engine = 'BLENDER_EEVEE_NEXT'
scene.render.bake_bias = 0.0
scene.render.bake_samples = 0
scene.cycles.sampling_pattern = 'TABULATED_SOBOL'
scene.eevee.use_volume_custom_range = False
bpy.context.view_layer.update()
